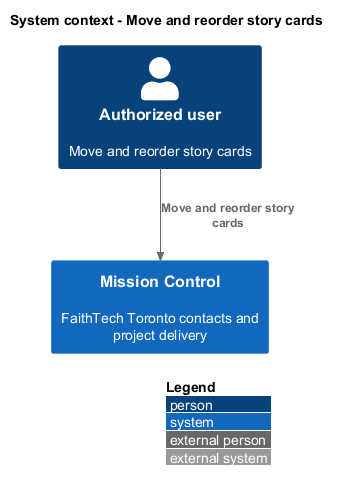

The diagram above was rendered by PlantUML. Its source (embedded in the PNG):
@startuml
!include <C4/C4_Context>
LAYOUT_WITH_LEGEND()
title System context - Move and reorder story cards
Person(actor, "Authorized user", "Move and reorder story cards")
System(mc, "Mission Control", "FaithTech Toronto contacts and project delivery")
Rel(actor, mc, "Move and reorder story cards")
@enduml